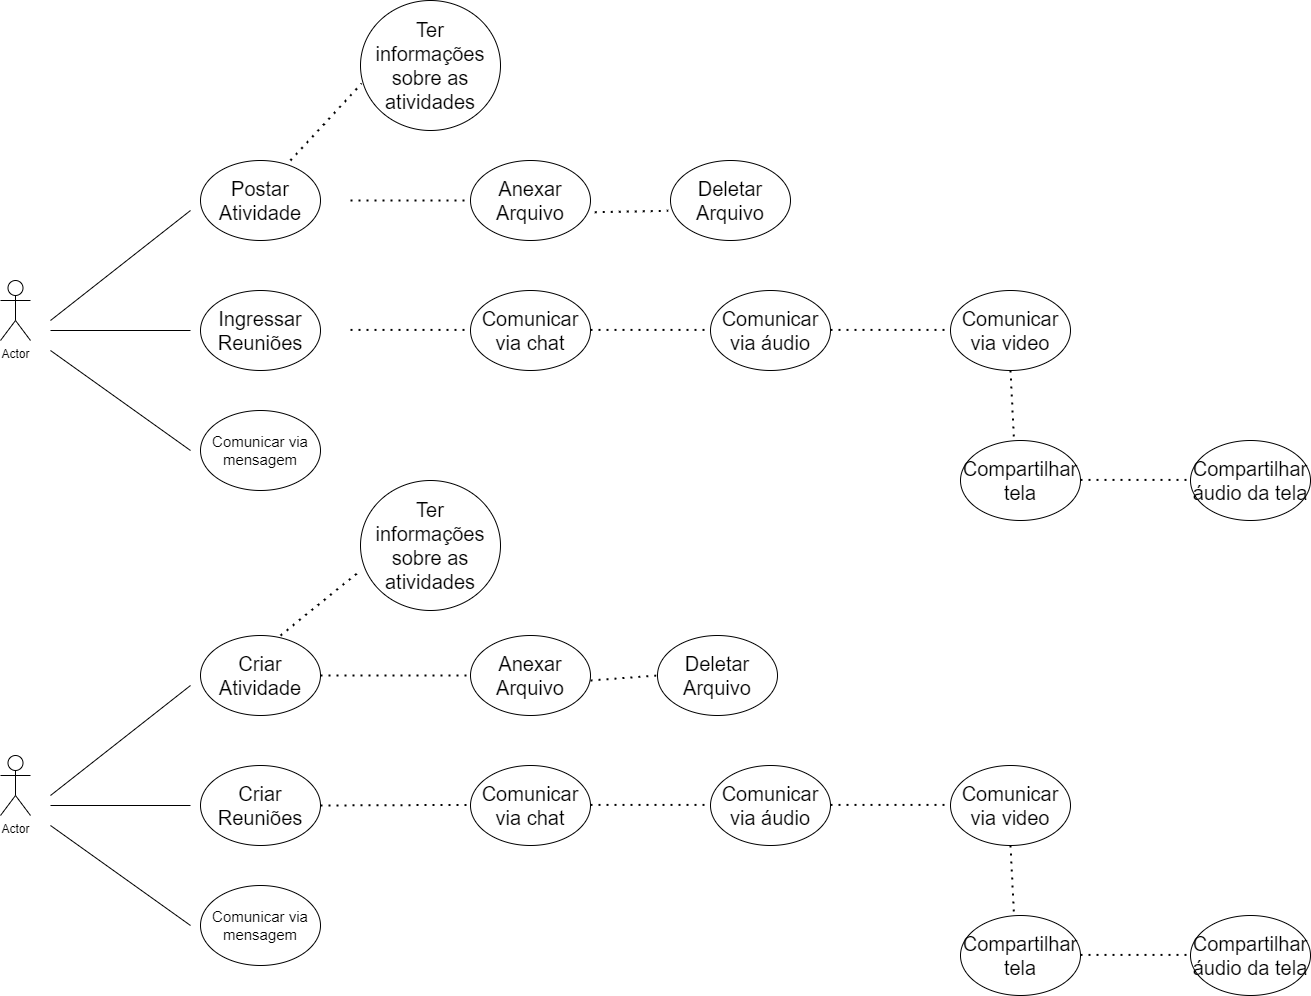

The diagram above was exported from draw.io. Its source (the exported page's mxGraphModel, read from the mxfile embedded in the PNG):
<mxGraphModel dx="1813" dy="2238" grid="1" gridSize="10" guides="1" tooltips="1" connect="1" arrows="1" fold="1" page="1" pageScale="1" pageWidth="827" pageHeight="1169" math="0" shadow="0">
  <root>
    <mxCell id="0" />
    <mxCell id="1" parent="0" />
    <mxCell id="Dz9mUkV0wKuTzYI10WQr-1" value="Actor" style="shape=umlActor;verticalLabelPosition=bottom;verticalAlign=top;html=1;outlineConnect=0;" vertex="1" parent="1">
      <mxGeometry x="170" y="230" width="30" height="60" as="geometry" />
    </mxCell>
    <mxCell id="Dz9mUkV0wKuTzYI10WQr-2" value="" style="endArrow=none;html=1;rounded=0;" edge="1" parent="1">
      <mxGeometry width="50" height="50" relative="1" as="geometry">
        <mxPoint x="220" y="270" as="sourcePoint" />
        <mxPoint x="360" y="160" as="targetPoint" />
      </mxGeometry>
    </mxCell>
    <mxCell id="Dz9mUkV0wKuTzYI10WQr-3" value="" style="endArrow=none;html=1;rounded=0;" edge="1" parent="1">
      <mxGeometry width="50" height="50" relative="1" as="geometry">
        <mxPoint x="220" y="280" as="sourcePoint" />
        <mxPoint x="360" y="280" as="targetPoint" />
      </mxGeometry>
    </mxCell>
    <mxCell id="Dz9mUkV0wKuTzYI10WQr-4" value="" style="endArrow=none;html=1;rounded=0;" edge="1" parent="1">
      <mxGeometry width="50" height="50" relative="1" as="geometry">
        <mxPoint x="220" y="300" as="sourcePoint" />
        <mxPoint x="360" y="400" as="targetPoint" />
      </mxGeometry>
    </mxCell>
    <mxCell id="Dz9mUkV0wKuTzYI10WQr-5" value="&lt;font style=&quot;font-size: 20px&quot;&gt;Postar Atividade&lt;/font&gt;" style="ellipse;whiteSpace=wrap;html=1;" vertex="1" parent="1">
      <mxGeometry x="370" y="110" width="120" height="80" as="geometry" />
    </mxCell>
    <mxCell id="Dz9mUkV0wKuTzYI10WQr-6" value="&lt;font style=&quot;font-size: 20px&quot;&gt;Ingressar Reuniões&lt;/font&gt;" style="ellipse;whiteSpace=wrap;html=1;" vertex="1" parent="1">
      <mxGeometry x="370" y="240" width="120" height="80" as="geometry" />
    </mxCell>
    <mxCell id="Dz9mUkV0wKuTzYI10WQr-7" value="&lt;font style=&quot;font-size: 15px&quot;&gt;Comunicar via mensagem&lt;/font&gt;" style="ellipse;whiteSpace=wrap;html=1;" vertex="1" parent="1">
      <mxGeometry x="370" y="360" width="120" height="80" as="geometry" />
    </mxCell>
    <mxCell id="Dz9mUkV0wKuTzYI10WQr-8" value="" style="endArrow=none;dashed=1;html=1;dashPattern=1 3;strokeWidth=2;rounded=0;fontSize=20;" edge="1" parent="1">
      <mxGeometry width="50" height="50" relative="1" as="geometry">
        <mxPoint x="520" y="150" as="sourcePoint" />
        <mxPoint x="640" y="150" as="targetPoint" />
      </mxGeometry>
    </mxCell>
    <mxCell id="Dz9mUkV0wKuTzYI10WQr-10" value="" style="endArrow=none;dashed=1;html=1;dashPattern=1 3;strokeWidth=2;rounded=0;fontSize=20;" edge="1" parent="1">
      <mxGeometry width="50" height="50" relative="1" as="geometry">
        <mxPoint x="520" y="279.40999999999997" as="sourcePoint" />
        <mxPoint x="640" y="279.40999999999997" as="targetPoint" />
      </mxGeometry>
    </mxCell>
    <mxCell id="Dz9mUkV0wKuTzYI10WQr-11" value="&lt;span style=&quot;font-size: 20px&quot;&gt;Anexar Arquivo&lt;/span&gt;" style="ellipse;whiteSpace=wrap;html=1;" vertex="1" parent="1">
      <mxGeometry x="640" y="110" width="120" height="80" as="geometry" />
    </mxCell>
    <mxCell id="Dz9mUkV0wKuTzYI10WQr-12" value="&lt;font style=&quot;font-size: 20px&quot;&gt;Comunicar via chat&lt;/font&gt;" style="ellipse;whiteSpace=wrap;html=1;" vertex="1" parent="1">
      <mxGeometry x="640" y="240" width="120" height="80" as="geometry" />
    </mxCell>
    <mxCell id="Dz9mUkV0wKuTzYI10WQr-14" value="" style="endArrow=none;dashed=1;html=1;dashPattern=1 3;strokeWidth=2;rounded=0;fontSize=20;" edge="1" parent="1">
      <mxGeometry width="50" height="50" relative="1" as="geometry">
        <mxPoint x="760" y="279.40999999999985" as="sourcePoint" />
        <mxPoint x="880" y="279.40999999999985" as="targetPoint" />
      </mxGeometry>
    </mxCell>
    <mxCell id="Dz9mUkV0wKuTzYI10WQr-15" value="&lt;font style=&quot;font-size: 20px&quot;&gt;Comunicar via áudio&lt;/font&gt;" style="ellipse;whiteSpace=wrap;html=1;" vertex="1" parent="1">
      <mxGeometry x="880" y="240" width="120" height="80" as="geometry" />
    </mxCell>
    <mxCell id="Dz9mUkV0wKuTzYI10WQr-16" value="" style="endArrow=none;dashed=1;html=1;dashPattern=1 3;strokeWidth=2;rounded=0;fontSize=20;" edge="1" parent="1">
      <mxGeometry width="50" height="50" relative="1" as="geometry">
        <mxPoint x="1000" y="279.40999999999985" as="sourcePoint" />
        <mxPoint x="1120" y="279.40999999999985" as="targetPoint" />
      </mxGeometry>
    </mxCell>
    <mxCell id="Dz9mUkV0wKuTzYI10WQr-17" value="&lt;font style=&quot;font-size: 20px&quot;&gt;Comunicar via video&lt;/font&gt;" style="ellipse;whiteSpace=wrap;html=1;" vertex="1" parent="1">
      <mxGeometry x="1120" y="240" width="120" height="80" as="geometry" />
    </mxCell>
    <mxCell id="Dz9mUkV0wKuTzYI10WQr-22" value="" style="endArrow=none;dashed=1;html=1;dashPattern=1 3;strokeWidth=2;rounded=0;fontSize=20;exitX=0.5;exitY=1;exitDx=0;exitDy=0;entryX=0.446;entryY=-0.006;entryDx=0;entryDy=0;entryPerimeter=0;" edge="1" parent="1" source="Dz9mUkV0wKuTzYI10WQr-17" target="Dz9mUkV0wKuTzYI10WQr-23">
      <mxGeometry width="50" height="50" relative="1" as="geometry">
        <mxPoint x="1190" y="369.9999999999999" as="sourcePoint" />
        <mxPoint x="1310" y="369.9999999999999" as="targetPoint" />
      </mxGeometry>
    </mxCell>
    <mxCell id="Dz9mUkV0wKuTzYI10WQr-23" value="&lt;font style=&quot;font-size: 20px&quot;&gt;Compartilhar tela&lt;/font&gt;" style="ellipse;whiteSpace=wrap;html=1;" vertex="1" parent="1">
      <mxGeometry x="1130" y="390" width="120" height="80" as="geometry" />
    </mxCell>
    <mxCell id="Dz9mUkV0wKuTzYI10WQr-24" value="" style="endArrow=none;dashed=1;html=1;dashPattern=1 3;strokeWidth=2;rounded=0;fontSize=20;" edge="1" parent="1">
      <mxGeometry width="50" height="50" relative="1" as="geometry">
        <mxPoint x="1250" y="429.40999999999985" as="sourcePoint" />
        <mxPoint x="1370" y="429.40999999999985" as="targetPoint" />
      </mxGeometry>
    </mxCell>
    <mxCell id="Dz9mUkV0wKuTzYI10WQr-25" value="&lt;font style=&quot;font-size: 20px&quot;&gt;Compartilhar áudio da tela&lt;/font&gt;" style="ellipse;whiteSpace=wrap;html=1;" vertex="1" parent="1">
      <mxGeometry x="1360" y="390" width="120" height="80" as="geometry" />
    </mxCell>
    <mxCell id="Dz9mUkV0wKuTzYI10WQr-26" value="Actor" style="shape=umlActor;verticalLabelPosition=bottom;verticalAlign=top;html=1;outlineConnect=0;" vertex="1" parent="1">
      <mxGeometry x="170" y="705" width="30" height="60" as="geometry" />
    </mxCell>
    <mxCell id="Dz9mUkV0wKuTzYI10WQr-27" value="" style="endArrow=none;html=1;rounded=0;" edge="1" parent="1">
      <mxGeometry width="50" height="50" relative="1" as="geometry">
        <mxPoint x="220" y="745" as="sourcePoint" />
        <mxPoint x="360" y="635" as="targetPoint" />
      </mxGeometry>
    </mxCell>
    <mxCell id="Dz9mUkV0wKuTzYI10WQr-28" value="" style="endArrow=none;html=1;rounded=0;" edge="1" parent="1">
      <mxGeometry width="50" height="50" relative="1" as="geometry">
        <mxPoint x="220" y="755" as="sourcePoint" />
        <mxPoint x="360" y="755" as="targetPoint" />
      </mxGeometry>
    </mxCell>
    <mxCell id="Dz9mUkV0wKuTzYI10WQr-29" value="" style="endArrow=none;html=1;rounded=0;" edge="1" parent="1">
      <mxGeometry width="50" height="50" relative="1" as="geometry">
        <mxPoint x="220" y="775" as="sourcePoint" />
        <mxPoint x="360" y="875" as="targetPoint" />
      </mxGeometry>
    </mxCell>
    <mxCell id="Dz9mUkV0wKuTzYI10WQr-30" value="&lt;font style=&quot;font-size: 20px&quot;&gt;Criar Atividade&lt;/font&gt;" style="ellipse;whiteSpace=wrap;html=1;" vertex="1" parent="1">
      <mxGeometry x="370" y="585" width="120" height="80" as="geometry" />
    </mxCell>
    <mxCell id="Dz9mUkV0wKuTzYI10WQr-31" value="&lt;font style=&quot;font-size: 20px&quot;&gt;Criar Reuniões&lt;/font&gt;" style="ellipse;whiteSpace=wrap;html=1;" vertex="1" parent="1">
      <mxGeometry x="370" y="715" width="120" height="80" as="geometry" />
    </mxCell>
    <mxCell id="Dz9mUkV0wKuTzYI10WQr-32" value="&lt;font style=&quot;font-size: 15px&quot;&gt;Comunicar via mensagem&lt;/font&gt;" style="ellipse;whiteSpace=wrap;html=1;" vertex="1" parent="1">
      <mxGeometry x="370" y="835" width="120" height="80" as="geometry" />
    </mxCell>
    <mxCell id="Dz9mUkV0wKuTzYI10WQr-33" value="" style="endArrow=none;dashed=1;html=1;dashPattern=1 3;strokeWidth=2;rounded=0;fontSize=20;exitX=1;exitY=0.5;exitDx=0;exitDy=0;" edge="1" parent="1" source="Dz9mUkV0wKuTzYI10WQr-30">
      <mxGeometry width="50" height="50" relative="1" as="geometry">
        <mxPoint x="520" y="625" as="sourcePoint" />
        <mxPoint x="640" y="625" as="targetPoint" />
      </mxGeometry>
    </mxCell>
    <mxCell id="Dz9mUkV0wKuTzYI10WQr-34" value="" style="endArrow=none;dashed=1;html=1;dashPattern=1 3;strokeWidth=2;rounded=0;fontSize=20;exitX=1;exitY=0.5;exitDx=0;exitDy=0;" edge="1" parent="1" source="Dz9mUkV0wKuTzYI10WQr-31">
      <mxGeometry width="50" height="50" relative="1" as="geometry">
        <mxPoint x="520" y="754.4099999999999" as="sourcePoint" />
        <mxPoint x="640" y="754.4099999999999" as="targetPoint" />
      </mxGeometry>
    </mxCell>
    <mxCell id="Dz9mUkV0wKuTzYI10WQr-35" value="&lt;span style=&quot;font-size: 20px&quot;&gt;Anexar Arquivo&lt;/span&gt;" style="ellipse;whiteSpace=wrap;html=1;" vertex="1" parent="1">
      <mxGeometry x="640" y="585" width="120" height="80" as="geometry" />
    </mxCell>
    <mxCell id="Dz9mUkV0wKuTzYI10WQr-36" value="&lt;font style=&quot;font-size: 20px&quot;&gt;Comunicar via chat&lt;/font&gt;" style="ellipse;whiteSpace=wrap;html=1;" vertex="1" parent="1">
      <mxGeometry x="640" y="715" width="120" height="80" as="geometry" />
    </mxCell>
    <mxCell id="Dz9mUkV0wKuTzYI10WQr-37" value="" style="endArrow=none;dashed=1;html=1;dashPattern=1 3;strokeWidth=2;rounded=0;fontSize=20;" edge="1" parent="1">
      <mxGeometry width="50" height="50" relative="1" as="geometry">
        <mxPoint x="760" y="754.4099999999999" as="sourcePoint" />
        <mxPoint x="880" y="754.4099999999999" as="targetPoint" />
      </mxGeometry>
    </mxCell>
    <mxCell id="Dz9mUkV0wKuTzYI10WQr-38" value="&lt;font style=&quot;font-size: 20px&quot;&gt;Comunicar via áudio&lt;/font&gt;" style="ellipse;whiteSpace=wrap;html=1;" vertex="1" parent="1">
      <mxGeometry x="880" y="715" width="120" height="80" as="geometry" />
    </mxCell>
    <mxCell id="Dz9mUkV0wKuTzYI10WQr-39" value="" style="endArrow=none;dashed=1;html=1;dashPattern=1 3;strokeWidth=2;rounded=0;fontSize=20;" edge="1" parent="1">
      <mxGeometry width="50" height="50" relative="1" as="geometry">
        <mxPoint x="1000" y="754.4099999999999" as="sourcePoint" />
        <mxPoint x="1120" y="754.4099999999999" as="targetPoint" />
      </mxGeometry>
    </mxCell>
    <mxCell id="Dz9mUkV0wKuTzYI10WQr-40" value="&lt;font style=&quot;font-size: 20px&quot;&gt;Comunicar via video&lt;/font&gt;" style="ellipse;whiteSpace=wrap;html=1;" vertex="1" parent="1">
      <mxGeometry x="1120" y="715" width="120" height="80" as="geometry" />
    </mxCell>
    <mxCell id="Dz9mUkV0wKuTzYI10WQr-41" value="" style="endArrow=none;dashed=1;html=1;dashPattern=1 3;strokeWidth=2;rounded=0;fontSize=20;exitX=0.5;exitY=1;exitDx=0;exitDy=0;entryX=0.446;entryY=-0.006;entryDx=0;entryDy=0;entryPerimeter=0;" edge="1" parent="1" source="Dz9mUkV0wKuTzYI10WQr-40" target="Dz9mUkV0wKuTzYI10WQr-42">
      <mxGeometry width="50" height="50" relative="1" as="geometry">
        <mxPoint x="1190" y="845" as="sourcePoint" />
        <mxPoint x="1310" y="845" as="targetPoint" />
      </mxGeometry>
    </mxCell>
    <mxCell id="Dz9mUkV0wKuTzYI10WQr-42" value="&lt;font style=&quot;font-size: 20px&quot;&gt;Compartilhar tela&lt;/font&gt;" style="ellipse;whiteSpace=wrap;html=1;" vertex="1" parent="1">
      <mxGeometry x="1130" y="865" width="120" height="80" as="geometry" />
    </mxCell>
    <mxCell id="Dz9mUkV0wKuTzYI10WQr-43" value="" style="endArrow=none;dashed=1;html=1;dashPattern=1 3;strokeWidth=2;rounded=0;fontSize=20;" edge="1" parent="1">
      <mxGeometry width="50" height="50" relative="1" as="geometry">
        <mxPoint x="1250" y="904.4099999999999" as="sourcePoint" />
        <mxPoint x="1370" y="904.4099999999999" as="targetPoint" />
      </mxGeometry>
    </mxCell>
    <mxCell id="Dz9mUkV0wKuTzYI10WQr-44" value="&lt;font style=&quot;font-size: 20px&quot;&gt;Compartilhar áudio da tela&lt;/font&gt;" style="ellipse;whiteSpace=wrap;html=1;" vertex="1" parent="1">
      <mxGeometry x="1360" y="865" width="120" height="80" as="geometry" />
    </mxCell>
    <mxCell id="Dz9mUkV0wKuTzYI10WQr-45" value="&lt;font style=&quot;font-size: 20px&quot;&gt;Deletar Arquivo&lt;/font&gt;" style="ellipse;whiteSpace=wrap;html=1;fontSize=15;" vertex="1" parent="1">
      <mxGeometry x="840" y="110" width="120" height="80" as="geometry" />
    </mxCell>
    <mxCell id="Dz9mUkV0wKuTzYI10WQr-47" value="" style="endArrow=none;dashed=1;html=1;dashPattern=1 3;strokeWidth=2;rounded=0;fontSize=15;entryX=-0.019;entryY=0.629;entryDx=0;entryDy=0;entryPerimeter=0;exitX=1.036;exitY=0.646;exitDx=0;exitDy=0;exitPerimeter=0;" edge="1" parent="1" source="Dz9mUkV0wKuTzYI10WQr-11" target="Dz9mUkV0wKuTzYI10WQr-45">
      <mxGeometry width="50" height="50" relative="1" as="geometry">
        <mxPoint x="710" y="460" as="sourcePoint" />
        <mxPoint x="760" y="410" as="targetPoint" />
      </mxGeometry>
    </mxCell>
    <mxCell id="Dz9mUkV0wKuTzYI10WQr-48" value="&lt;span style=&quot;font-size: 20px&quot;&gt;Ter informações sobre as atividades&lt;/span&gt;" style="ellipse;whiteSpace=wrap;html=1;fontSize=15;" vertex="1" parent="1">
      <mxGeometry x="530" y="-50" width="140" height="130" as="geometry" />
    </mxCell>
    <mxCell id="Dz9mUkV0wKuTzYI10WQr-49" value="" style="endArrow=none;dashed=1;html=1;dashPattern=1 3;strokeWidth=2;rounded=0;fontSize=20;entryX=0.008;entryY=0.638;entryDx=0;entryDy=0;entryPerimeter=0;" edge="1" parent="1" target="Dz9mUkV0wKuTzYI10WQr-48">
      <mxGeometry width="50" height="50" relative="1" as="geometry">
        <mxPoint x="460" y="110" as="sourcePoint" />
        <mxPoint x="510" y="60" as="targetPoint" />
      </mxGeometry>
    </mxCell>
    <mxCell id="Dz9mUkV0wKuTzYI10WQr-50" value="&lt;span style=&quot;font-size: 20px&quot;&gt;Ter informações sobre as atividades&lt;/span&gt;" style="ellipse;whiteSpace=wrap;html=1;fontSize=15;" vertex="1" parent="1">
      <mxGeometry x="530" y="430" width="140" height="130" as="geometry" />
    </mxCell>
    <mxCell id="Dz9mUkV0wKuTzYI10WQr-51" value="&lt;font style=&quot;font-size: 20px&quot;&gt;Deletar Arquivo&lt;/font&gt;" style="ellipse;whiteSpace=wrap;html=1;fontSize=15;" vertex="1" parent="1">
      <mxGeometry x="827" y="585" width="120" height="80" as="geometry" />
    </mxCell>
    <mxCell id="Dz9mUkV0wKuTzYI10WQr-52" value="" style="endArrow=none;dashed=1;html=1;dashPattern=1 3;strokeWidth=2;rounded=0;fontSize=20;entryX=0;entryY=0.5;entryDx=0;entryDy=0;" edge="1" parent="1" target="Dz9mUkV0wKuTzYI10WQr-51">
      <mxGeometry width="50" height="50" relative="1" as="geometry">
        <mxPoint x="760" y="630" as="sourcePoint" />
        <mxPoint x="810" y="580" as="targetPoint" />
      </mxGeometry>
    </mxCell>
    <mxCell id="Dz9mUkV0wKuTzYI10WQr-54" value="" style="endArrow=none;dashed=1;html=1;dashPattern=1 3;strokeWidth=2;rounded=0;fontSize=20;entryX=0;entryY=0.692;entryDx=0;entryDy=0;entryPerimeter=0;" edge="1" parent="1" target="Dz9mUkV0wKuTzYI10WQr-50">
      <mxGeometry width="50" height="50" relative="1" as="geometry">
        <mxPoint x="450" y="585" as="sourcePoint" />
        <mxPoint x="500" y="535" as="targetPoint" />
      </mxGeometry>
    </mxCell>
  </root>
</mxGraphModel>